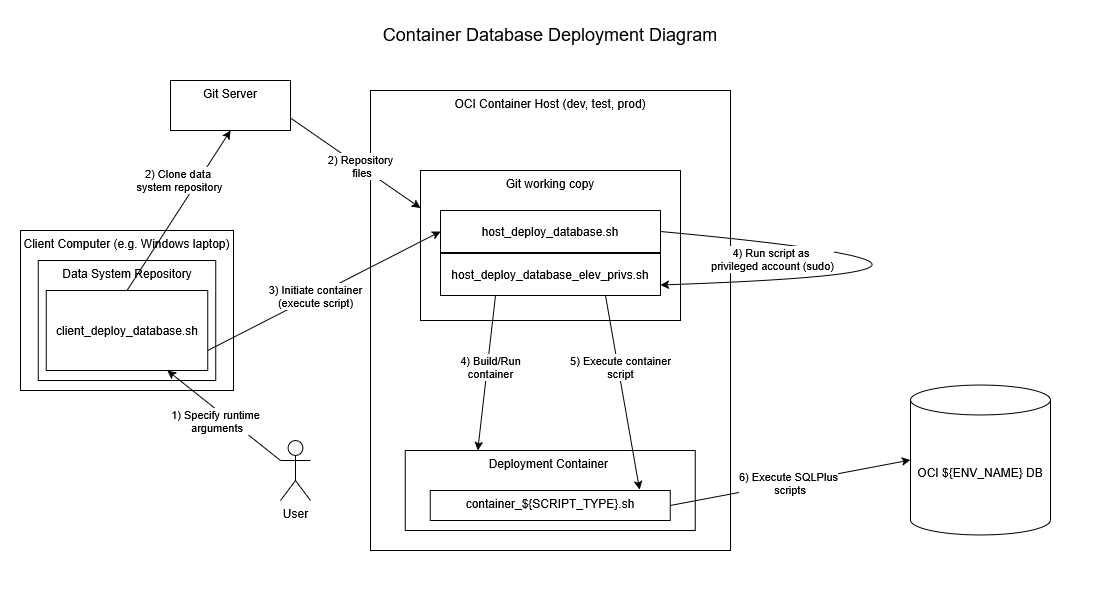

The diagram above was exported from draw.io. Its source (the exported page's mxGraphModel, read from the mxfile embedded in the PNG):
<mxGraphModel dx="2066" dy="1111" grid="1" gridSize="10" guides="1" tooltips="1" connect="1" arrows="1" fold="1" page="1" pageScale="1" pageWidth="1100" pageHeight="600" math="0" shadow="0">
  <root>
    <mxCell id="0" />
    <mxCell id="1" parent="0" />
    <mxCell id="m3ywG3zxG51LFpHeeQUq-2" parent="1" style="rounded=0;whiteSpace=wrap;html=1;verticalAlign=top;" value="OCI Container Host (dev, test, prod)&lt;div&gt;&lt;br&gt;&lt;/div&gt;&lt;div&gt;&lt;br&gt;&lt;/div&gt;" vertex="1">
      <mxGeometry height="460" width="360" x="370" y="90" as="geometry" />
    </mxCell>
    <mxCell id="m3ywG3zxG51LFpHeeQUq-3" parent="1" style="rounded=0;whiteSpace=wrap;html=1;verticalAlign=top;" value="Client Computer (e.g. Windows laptop)" vertex="1">
      <mxGeometry height="160" width="213" x="20" y="230" as="geometry" />
    </mxCell>
    <mxCell id="m3ywG3zxG51LFpHeeQUq-4" parent="1" style="rounded=0;whiteSpace=wrap;html=1;verticalAlign=top;" value="Data System Repository" vertex="1">
      <mxGeometry height="120" width="177.5" x="37.75" y="260" as="geometry" />
    </mxCell>
    <mxCell id="xqHPgo2YLqQgxxea8p6s-2" edge="1" parent="1" source="m3ywG3zxG51LFpHeeQUq-1" style="endArrow=classic;html=1;rounded=0;entryX=0.5;entryY=1;entryDx=0;entryDy=0;exitX=0.5;exitY=0;exitDx=0;exitDy=0;" target="xqHPgo2YLqQgxxea8p6s-5" value="">
      <mxGeometry height="50" relative="1" width="50" as="geometry">
        <mxPoint x="530" y="620" as="sourcePoint" />
        <mxPoint x="580" y="570" as="targetPoint" />
      </mxGeometry>
    </mxCell>
    <mxCell id="xqHPgo2YLqQgxxea8p6s-3" connectable="0" parent="xqHPgo2YLqQgxxea8p6s-2" style="edgeLabel;html=1;align=center;verticalAlign=middle;resizable=0;points=[];" value="2) Clone data&amp;nbsp;&lt;div&gt;system repository&lt;/div&gt;" vertex="1">
      <mxGeometry relative="1" x="-0.0468" y="1" as="geometry">
        <mxPoint x="3" y="-34" as="offset" />
      </mxGeometry>
    </mxCell>
    <mxCell id="m3ywG3zxG51LFpHeeQUq-1" parent="1" style="rounded=0;whiteSpace=wrap;html=1;" value="client_deploy_database.sh" vertex="1">
      <mxGeometry height="80" width="161.5" x="45.75" y="290" as="geometry" />
    </mxCell>
    <mxCell id="xqHPgo2YLqQgxxea8p6s-5" parent="1" style="rounded=0;whiteSpace=wrap;html=1;verticalAlign=top;" value="Git Server" vertex="1">
      <mxGeometry height="50" width="120" x="170" y="80" as="geometry" />
    </mxCell>
    <mxCell id="xqHPgo2YLqQgxxea8p6s-6" edge="1" parent="1" source="xqHPgo2YLqQgxxea8p6s-8" style="endArrow=none;startArrow=classic;html=1;rounded=0;entryX=1;entryY=0.75;entryDx=0;entryDy=0;exitX=0;exitY=0.25;exitDx=0;exitDy=0;endFill=0;" target="xqHPgo2YLqQgxxea8p6s-5" value="">
      <mxGeometry height="50" relative="1" width="50" as="geometry">
        <mxPoint x="530" y="620" as="sourcePoint" />
        <mxPoint x="580" y="570" as="targetPoint" />
      </mxGeometry>
    </mxCell>
    <mxCell id="xqHPgo2YLqQgxxea8p6s-7" connectable="0" parent="xqHPgo2YLqQgxxea8p6s-6" style="edgeLabel;html=1;align=center;verticalAlign=middle;resizable=0;points=[];" value="2) Repository&lt;div&gt;&amp;nbsp;files&lt;/div&gt;" vertex="1">
      <mxGeometry relative="1" x="-0.0807" as="geometry">
        <mxPoint as="offset" />
      </mxGeometry>
    </mxCell>
    <mxCell id="xqHPgo2YLqQgxxea8p6s-8" parent="1" style="rounded=0;whiteSpace=wrap;html=1;verticalAlign=top;" value="&lt;div&gt;&lt;span style=&quot;background-color: transparent; color: light-dark(rgb(0, 0, 0), rgb(255, 255, 255));&quot;&gt;Git working copy&lt;/span&gt;&lt;/div&gt;" vertex="1">
      <mxGeometry height="150" width="260" x="420" y="170" as="geometry" />
    </mxCell>
    <mxCell id="xqHPgo2YLqQgxxea8p6s-11" edge="1" parent="1" source="m3ywG3zxG51LFpHeeQUq-1" style="endArrow=classic;html=1;rounded=0;entryX=0;entryY=0.5;entryDx=0;entryDy=0;exitX=1;exitY=0.75;exitDx=0;exitDy=0;" target="xqHPgo2YLqQgxxea8p6s-13" value="">
      <mxGeometry height="50" relative="1" width="50" as="geometry">
        <mxPoint x="530" y="620" as="sourcePoint" />
        <mxPoint x="580" y="570" as="targetPoint" />
      </mxGeometry>
    </mxCell>
    <mxCell id="xqHPgo2YLqQgxxea8p6s-12" connectable="0" parent="xqHPgo2YLqQgxxea8p6s-11" style="edgeLabel;html=1;align=center;verticalAlign=middle;resizable=0;points=[];" value="3) Initiate container&lt;div&gt;(execute script)&lt;/div&gt;" vertex="1">
      <mxGeometry relative="1" x="-0.0831" as="geometry">
        <mxPoint as="offset" />
      </mxGeometry>
    </mxCell>
    <mxCell id="xqHPgo2YLqQgxxea8p6s-13" parent="1" style="rounded=0;whiteSpace=wrap;html=1;verticalAlign=middle;" value="host_deploy_database.sh" vertex="1">
      <mxGeometry height="42" width="220" x="440" y="210" as="geometry" />
    </mxCell>
    <mxCell id="xqHPgo2YLqQgxxea8p6s-14" parent="1" style="rounded=0;whiteSpace=wrap;html=1;verticalAlign=middle;" value="host_deploy_database_elev_privs.sh" vertex="1">
      <mxGeometry height="42" width="220" x="440" y="253" as="geometry" />
    </mxCell>
    <mxCell id="xqHPgo2YLqQgxxea8p6s-15" edge="1" parent="1" source="xqHPgo2YLqQgxxea8p6s-13" style="endArrow=classic;html=1;rounded=0;exitX=1;exitY=0.5;exitDx=0;exitDy=0;curved=1;entryX=1;entryY=0.75;entryDx=0;entryDy=0;" target="xqHPgo2YLqQgxxea8p6s-14" value="">
      <mxGeometry height="50" relative="1" width="50" as="geometry">
        <Array as="points">
          <mxPoint x="1080" y="270" />
        </Array>
        <mxPoint x="530" y="620" as="sourcePoint" />
        <mxPoint x="656" y="290" as="targetPoint" />
      </mxGeometry>
    </mxCell>
    <mxCell id="xqHPgo2YLqQgxxea8p6s-16" connectable="0" parent="xqHPgo2YLqQgxxea8p6s-15" style="edgeLabel;html=1;align=center;verticalAlign=middle;resizable=0;points=[];" value="4) Run script as&amp;nbsp;&lt;div&gt;privileged account (sudo)&lt;/div&gt;" vertex="1">
      <mxGeometry relative="1" x="-0.5015" y="-8" as="geometry">
        <mxPoint x="-97" as="offset" />
      </mxGeometry>
    </mxCell>
    <mxCell id="xqHPgo2YLqQgxxea8p6s-17" parent="1" style="rounded=0;whiteSpace=wrap;html=1;verticalAlign=top;" value="&lt;div&gt;&lt;span style=&quot;background-color: transparent; color: light-dark(rgb(0, 0, 0), rgb(255, 255, 255));&quot;&gt;Deployment Container&amp;nbsp;&lt;/span&gt;&lt;/div&gt;" vertex="1">
      <mxGeometry height="80" width="290" x="404.75" y="450" as="geometry" />
    </mxCell>
    <mxCell id="xqHPgo2YLqQgxxea8p6s-18" edge="1" parent="1" source="xqHPgo2YLqQgxxea8p6s-14" style="endArrow=classic;html=1;rounded=0;exitX=0.25;exitY=1;exitDx=0;exitDy=0;entryX=0.25;entryY=0;entryDx=0;entryDy=0;" target="xqHPgo2YLqQgxxea8p6s-17" value="">
      <mxGeometry height="50" relative="1" width="50" as="geometry">
        <mxPoint x="220.21" y="470" as="sourcePoint" />
        <mxPoint x="593.21" y="410" as="targetPoint" />
      </mxGeometry>
    </mxCell>
    <mxCell id="xqHPgo2YLqQgxxea8p6s-19" connectable="0" parent="xqHPgo2YLqQgxxea8p6s-18" style="edgeLabel;html=1;align=center;verticalAlign=middle;resizable=0;points=[];" value="4) Build/Run&lt;div&gt;container&lt;/div&gt;" vertex="1">
      <mxGeometry relative="1" x="0.0005" y="3" as="geometry">
        <mxPoint y="-6" as="offset" />
      </mxGeometry>
    </mxCell>
    <mxCell id="xqHPgo2YLqQgxxea8p6s-20" edge="1" parent="1" source="xqHPgo2YLqQgxxea8p6s-14" style="endArrow=classic;html=1;rounded=0;exitX=0.75;exitY=1;exitDx=0;exitDy=0;entryX=0.872;entryY=-0.033;entryDx=0;entryDy=0;entryPerimeter=0;" target="xqHPgo2YLqQgxxea8p6s-22" value="">
      <mxGeometry height="50" relative="1" width="50" as="geometry">
        <mxPoint x="220.21" y="470" as="sourcePoint" />
        <mxPoint x="527.21" y="490" as="targetPoint" />
      </mxGeometry>
    </mxCell>
    <mxCell id="xqHPgo2YLqQgxxea8p6s-21" connectable="0" parent="xqHPgo2YLqQgxxea8p6s-20" style="edgeLabel;html=1;align=center;verticalAlign=middle;resizable=0;points=[];" value="5) Execute container&lt;div&gt;&lt;span style=&quot;background-color: light-dark(#ffffff, var(--ge-dark-color, #121212)); color: light-dark(rgb(0, 0, 0), rgb(255, 255, 255));&quot;&gt;script&lt;/span&gt;&lt;/div&gt;" vertex="1">
      <mxGeometry relative="1" x="-0.2105" y="1" as="geometry">
        <mxPoint y="-5" as="offset" />
      </mxGeometry>
    </mxCell>
    <mxCell id="xqHPgo2YLqQgxxea8p6s-22" parent="1" style="rounded=0;whiteSpace=wrap;html=1;verticalAlign=top;" value="container_${SCRIPT_TYPE}.sh" vertex="1">
      <mxGeometry height="30" width="240" x="429.75" y="490" as="geometry" />
    </mxCell>
    <mxCell id="xqHPgo2YLqQgxxea8p6s-23" parent="1" style="shape=cylinder3;whiteSpace=wrap;html=1;boundedLbl=1;backgroundOutline=1;size=15;" value="OCI ${ENV_NAME} DB" vertex="1">
      <mxGeometry height="150" width="140" x="910" y="384.5" as="geometry" />
    </mxCell>
    <mxCell id="xqHPgo2YLqQgxxea8p6s-24" edge="1" parent="1" source="xqHPgo2YLqQgxxea8p6s-22" style="endArrow=classic;html=1;rounded=0;entryX=0;entryY=0.5;entryDx=0;entryDy=0;entryPerimeter=0;exitX=1;exitY=0.5;exitDx=0;exitDy=0;" target="xqHPgo2YLqQgxxea8p6s-23" value="">
      <mxGeometry height="50" relative="1" width="50" as="geometry">
        <mxPoint x="250" y="470" as="sourcePoint" />
        <mxPoint x="300" y="420" as="targetPoint" />
      </mxGeometry>
    </mxCell>
    <mxCell id="xqHPgo2YLqQgxxea8p6s-25" connectable="0" parent="xqHPgo2YLqQgxxea8p6s-24" style="edgeLabel;html=1;align=center;verticalAlign=middle;resizable=0;points=[];" value="6) Execute SQLPlus&lt;div&gt;&amp;nbsp;scripts&lt;/div&gt;" vertex="1">
      <mxGeometry relative="1" x="-0.0219" as="geometry">
        <mxPoint as="offset" />
      </mxGeometry>
    </mxCell>
    <UserObject label="Container Database Deployment Diagram" link="LHP_docker_DB_deployment_diagram.drawio" id="xqHPgo2YLqQgxxea8p6s-26">
      <mxCell parent="1" style="text;whiteSpace=wrap;align=center;fontSize=18;" vertex="1">
        <mxGeometry height="40" width="1100" y="17" as="geometry" />
      </mxCell>
    </UserObject>
    <mxCell id="4cox58JU91g2Krtaamnl-1" parent="1" style="shape=umlActor;verticalLabelPosition=bottom;verticalAlign=top;html=1;outlineConnect=0;" value="User" vertex="1">
      <mxGeometry height="60" width="30" x="280" y="440" as="geometry" />
    </mxCell>
    <mxCell id="4cox58JU91g2Krtaamnl-2" edge="1" parent="1" source="4cox58JU91g2Krtaamnl-1" style="endArrow=classic;html=1;rounded=0;exitX=0;exitY=0.3333333333333333;exitDx=0;exitDy=0;exitPerimeter=0;entryX=0.75;entryY=1;entryDx=0;entryDy=0;" target="m3ywG3zxG51LFpHeeQUq-1" value="">
      <mxGeometry height="50" relative="1" width="50" as="geometry">
        <mxPoint x="530" y="620" as="sourcePoint" />
        <mxPoint x="580" y="570" as="targetPoint" />
      </mxGeometry>
    </mxCell>
    <mxCell id="4cox58JU91g2Krtaamnl-3" connectable="0" parent="4cox58JU91g2Krtaamnl-2" style="edgeLabel;html=1;align=center;verticalAlign=middle;resizable=0;points=[];" value="&lt;div&gt;1) Specify runtime&lt;/div&gt;&lt;div&gt;&amp;nbsp;arguments&lt;/div&gt;" vertex="1">
      <mxGeometry relative="1" x="-0.3912" y="1" as="geometry">
        <mxPoint x="-30" y="-13" as="offset" />
      </mxGeometry>
    </mxCell>
  </root>
</mxGraphModel>